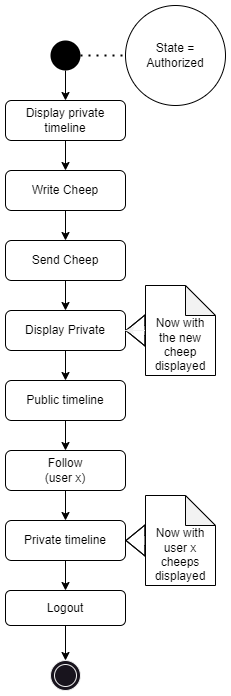

The diagram above was exported from draw.io. Its source (the exported page's mxGraphModel, read from the mxfile embedded in the PNG):
<mxGraphModel dx="1050" dy="717" grid="1" gridSize="10" guides="1" tooltips="1" connect="1" arrows="1" fold="1" page="1" pageScale="1" pageWidth="850" pageHeight="1100" background="#ffffff" math="0" shadow="0">
  <root>
    <mxCell id="0" />
    <mxCell id="1" parent="0" />
    <mxCell id="EOtpFSVBXlE4K6ZDtqPA-2" style="edgeStyle=orthogonalEdgeStyle;rounded=0;orthogonalLoop=1;jettySize=auto;html=1;exitX=0.5;exitY=1;exitDx=0;exitDy=0;strokeColor=#000000;" parent="1" source="EOtpFSVBXlE4K6ZDtqPA-1" target="EOtpFSVBXlE4K6ZDtqPA-4" edge="1">
      <mxGeometry relative="1" as="geometry">
        <mxPoint x="330" y="150" as="targetPoint" />
      </mxGeometry>
    </mxCell>
    <mxCell id="EOtpFSVBXlE4K6ZDtqPA-1" value="" style="ellipse;whiteSpace=wrap;html=1;aspect=fixed;fillStyle=solid;fillColor=#000000;strokeColor=none;" parent="1" vertex="1">
      <mxGeometry x="315" y="40" width="30" height="30" as="geometry" />
    </mxCell>
    <mxCell id="EOtpFSVBXlE4K6ZDtqPA-9" value="" style="edgeStyle=orthogonalEdgeStyle;rounded=0;orthogonalLoop=1;jettySize=auto;html=1;labelBackgroundColor=#000000;fontColor=#000000;strokeColor=#000000;" parent="1" source="EOtpFSVBXlE4K6ZDtqPA-4" target="EOtpFSVBXlE4K6ZDtqPA-7" edge="1">
      <mxGeometry relative="1" as="geometry" />
    </mxCell>
    <mxCell id="EOtpFSVBXlE4K6ZDtqPA-4" value="&lt;font color=&quot;#000000&quot;&gt;Display private timeline&lt;/font&gt;" style="rounded=1;whiteSpace=wrap;html=1;strokeColor=#000000;fillColor=#FFFFFF;" parent="1" vertex="1">
      <mxGeometry x="270" y="100" width="120" height="40" as="geometry" />
    </mxCell>
    <mxCell id="EOtpFSVBXlE4K6ZDtqPA-5" value="&lt;font color=&quot;#000000&quot;&gt;State =&lt;br&gt;Authorized&lt;/font&gt;" style="ellipse;whiteSpace=wrap;html=1;aspect=fixed;fillColor=#FFFFFF;strokeColor=#000000;" parent="1" vertex="1">
      <mxGeometry x="390" y="5" width="100" height="100" as="geometry" />
    </mxCell>
    <mxCell id="EOtpFSVBXlE4K6ZDtqPA-7" value="&lt;font color=&quot;#000000&quot;&gt;Write Cheep&lt;/font&gt;" style="rounded=1;whiteSpace=wrap;html=1;strokeColor=#000000;fillColor=#FFFFFF;" parent="1" vertex="1">
      <mxGeometry x="270" y="170" width="120" height="40" as="geometry" />
    </mxCell>
    <mxCell id="EOtpFSVBXlE4K6ZDtqPA-15" value="" style="edgeStyle=orthogonalEdgeStyle;rounded=0;orthogonalLoop=1;jettySize=auto;html=1;labelBackgroundColor=#000000;fontColor=#000000;strokeColor=#000000;exitX=0.5;exitY=1;exitDx=0;exitDy=0;entryX=0.5;entryY=0;entryDx=0;entryDy=0;" parent="1" source="EOtpFSVBXlE4K6ZDtqPA-7" target="EOtpFSVBXlE4K6ZDtqPA-20" edge="1">
      <mxGeometry relative="1" as="geometry">
        <mxPoint x="510" y="320" as="sourcePoint" />
        <mxPoint x="330" y="290" as="targetPoint" />
      </mxGeometry>
    </mxCell>
    <mxCell id="EOtpFSVBXlE4K6ZDtqPA-20" value="&lt;font color=&quot;#000000&quot;&gt;Send Cheep&lt;/font&gt;" style="rounded=1;whiteSpace=wrap;html=1;strokeColor=#000000;fillColor=#FFFFFF;" parent="1" vertex="1">
      <mxGeometry x="270" y="240" width="120" height="40" as="geometry" />
    </mxCell>
    <mxCell id="EOtpFSVBXlE4K6ZDtqPA-23" value="" style="endArrow=none;dashed=1;html=1;dashPattern=1 3;strokeWidth=2;rounded=0;entryX=0;entryY=0.5;entryDx=0;entryDy=0;strokeColor=#000000;exitX=1;exitY=0.5;exitDx=0;exitDy=0;" parent="1" source="EOtpFSVBXlE4K6ZDtqPA-1" target="EOtpFSVBXlE4K6ZDtqPA-5" edge="1">
      <mxGeometry width="50" height="50" relative="1" as="geometry">
        <mxPoint x="330" y="70" as="sourcePoint" />
        <mxPoint x="400" y="70" as="targetPoint" />
      </mxGeometry>
    </mxCell>
    <mxCell id="EOtpFSVBXlE4K6ZDtqPA-24" style="edgeStyle=orthogonalEdgeStyle;rounded=0;orthogonalLoop=1;jettySize=auto;html=1;strokeColor=#000000;exitX=0.5;exitY=1;exitDx=0;exitDy=0;entryX=0.5;entryY=0;entryDx=0;entryDy=0;" parent="1" source="EOtpFSVBXlE4K6ZDtqPA-20" target="EOtpFSVBXlE4K6ZDtqPA-25" edge="1">
      <mxGeometry relative="1" as="geometry">
        <mxPoint x="115" y="520" as="targetPoint" />
        <mxPoint x="100" y="450" as="sourcePoint" />
      </mxGeometry>
    </mxCell>
    <mxCell id="KkDP3Pk-4XLE3hpdCS47-11" value="" style="edgeStyle=orthogonalEdgeStyle;rounded=0;orthogonalLoop=1;jettySize=auto;html=1;entryX=0.5;entryY=0;entryDx=0;entryDy=0;strokeColor=#000000;" parent="1" source="EOtpFSVBXlE4K6ZDtqPA-25" target="KkDP3Pk-4XLE3hpdCS47-4" edge="1">
      <mxGeometry relative="1" as="geometry" />
    </mxCell>
    <mxCell id="EOtpFSVBXlE4K6ZDtqPA-25" value="&lt;font color=&quot;#000000&quot;&gt;Display Private&lt;/font&gt;" style="rounded=1;whiteSpace=wrap;html=1;strokeColor=#000000;fillColor=#FFFFFF;" parent="1" vertex="1">
      <mxGeometry x="270" y="310" width="120" height="40" as="geometry" />
    </mxCell>
    <mxCell id="EOtpFSVBXlE4K6ZDtqPA-26" value="" style="ellipse;shape=doubleEllipse;whiteSpace=wrap;html=1;aspect=fixed;" parent="1" vertex="1">
      <mxGeometry x="315" y="660" width="30" height="30" as="geometry" />
    </mxCell>
    <mxCell id="KkDP3Pk-4XLE3hpdCS47-2" value="" style="edgeStyle=orthogonalEdgeStyle;rounded=0;orthogonalLoop=1;jettySize=auto;html=1;strokeColor=#000000;shape=flexArrow;" parent="1" source="KkDP3Pk-4XLE3hpdCS47-1" target="EOtpFSVBXlE4K6ZDtqPA-25" edge="1">
      <mxGeometry relative="1" as="geometry" />
    </mxCell>
    <mxCell id="KkDP3Pk-4XLE3hpdCS47-3" value="" style="edgeStyle=orthogonalEdgeStyle;rounded=0;orthogonalLoop=1;jettySize=auto;html=1;" parent="1" source="KkDP3Pk-4XLE3hpdCS47-1" target="EOtpFSVBXlE4K6ZDtqPA-25" edge="1">
      <mxGeometry relative="1" as="geometry" />
    </mxCell>
    <mxCell id="KkDP3Pk-4XLE3hpdCS47-1" value="&lt;div&gt;&lt;font style=&quot;&quot; color=&quot;#000000&quot;&gt;&lt;br&gt;&lt;/font&gt;&lt;/div&gt;&lt;font style=&quot;&quot; color=&quot;#000000&quot;&gt;&lt;div&gt;&lt;font style=&quot;&quot; color=&quot;#000000&quot;&gt;&lt;br&gt;&lt;/font&gt;&lt;/div&gt;Now with the new cheep displayed&lt;/font&gt;" style="shape=note;whiteSpace=wrap;html=1;backgroundOutline=1;darkOpacity=0.05;fillColor=#FFFFFF;strokeColor=#000000;" parent="1" vertex="1">
      <mxGeometry x="410" y="285" width="70" height="90" as="geometry" />
    </mxCell>
    <mxCell id="KkDP3Pk-4XLE3hpdCS47-12" value="" style="edgeStyle=orthogonalEdgeStyle;rounded=0;orthogonalLoop=1;jettySize=auto;html=1;entryX=0.5;entryY=0;entryDx=0;entryDy=0;strokeColor=#000000;" parent="1" source="KkDP3Pk-4XLE3hpdCS47-4" target="KkDP3Pk-4XLE3hpdCS47-5" edge="1">
      <mxGeometry relative="1" as="geometry" />
    </mxCell>
    <mxCell id="KkDP3Pk-4XLE3hpdCS47-4" value="&lt;font color=&quot;#000000&quot;&gt;Public timeline&lt;/font&gt;" style="rounded=1;whiteSpace=wrap;html=1;strokeColor=#000000;fillColor=#FFFFFF;" parent="1" vertex="1">
      <mxGeometry x="270" y="380" width="120" height="40" as="geometry" />
    </mxCell>
    <mxCell id="KkDP3Pk-4XLE3hpdCS47-13" value="" style="edgeStyle=orthogonalEdgeStyle;rounded=0;orthogonalLoop=1;jettySize=auto;html=1;strokeColor=#000000;" parent="1" source="KkDP3Pk-4XLE3hpdCS47-5" target="KkDP3Pk-4XLE3hpdCS47-6" edge="1">
      <mxGeometry relative="1" as="geometry" />
    </mxCell>
    <mxCell id="KkDP3Pk-4XLE3hpdCS47-5" value="&lt;font color=&quot;#000000&quot;&gt;Follow &lt;br&gt;(user x)&lt;/font&gt;" style="rounded=1;whiteSpace=wrap;html=1;strokeColor=#000000;fillColor=#FFFFFF;" parent="1" vertex="1">
      <mxGeometry x="270" y="450" width="120" height="40" as="geometry" />
    </mxCell>
    <mxCell id="KkDP3Pk-4XLE3hpdCS47-15" value="" style="edgeStyle=orthogonalEdgeStyle;rounded=0;orthogonalLoop=1;jettySize=auto;html=1;strokeColor=#000000;" parent="1" source="KkDP3Pk-4XLE3hpdCS47-6" target="KkDP3Pk-4XLE3hpdCS47-14" edge="1">
      <mxGeometry relative="1" as="geometry" />
    </mxCell>
    <mxCell id="KkDP3Pk-4XLE3hpdCS47-6" value="&lt;font color=&quot;#000000&quot;&gt;Private timeline&lt;br&gt;&lt;/font&gt;" style="rounded=1;whiteSpace=wrap;html=1;strokeColor=#000000;fillColor=#FFFFFF;align=center;" parent="1" vertex="1">
      <mxGeometry x="270" y="520" width="120" height="40" as="geometry" />
    </mxCell>
    <mxCell id="KkDP3Pk-4XLE3hpdCS47-8" value="" style="edgeStyle=orthogonalEdgeStyle;rounded=0;orthogonalLoop=1;jettySize=auto;html=1;strokeColor=#000000;shape=flexArrow;" parent="1" source="KkDP3Pk-4XLE3hpdCS47-7" target="KkDP3Pk-4XLE3hpdCS47-6" edge="1">
      <mxGeometry relative="1" as="geometry" />
    </mxCell>
    <mxCell id="KkDP3Pk-4XLE3hpdCS47-7" value="&lt;div&gt;&lt;font style=&quot;&quot; color=&quot;#000000&quot;&gt;&lt;br&gt;&lt;/font&gt;&lt;/div&gt;&lt;font style=&quot;&quot; color=&quot;#000000&quot;&gt;&lt;div&gt;&lt;font style=&quot;&quot; color=&quot;#000000&quot;&gt;&lt;br&gt;&lt;/font&gt;&lt;/div&gt;Now with user x cheeps displayed&lt;/font&gt;" style="shape=note;whiteSpace=wrap;html=1;backgroundOutline=1;darkOpacity=0.05;fillColor=#FFFFFF;strokeColor=#000000;" parent="1" vertex="1">
      <mxGeometry x="410" y="495" width="70" height="90" as="geometry" />
    </mxCell>
    <mxCell id="KkDP3Pk-4XLE3hpdCS47-17" value="" style="edgeStyle=orthogonalEdgeStyle;rounded=0;orthogonalLoop=1;jettySize=auto;html=1;strokeColor=#000000;" parent="1" source="KkDP3Pk-4XLE3hpdCS47-14" target="EOtpFSVBXlE4K6ZDtqPA-26" edge="1">
      <mxGeometry relative="1" as="geometry" />
    </mxCell>
    <mxCell id="KkDP3Pk-4XLE3hpdCS47-14" value="&lt;font color=&quot;#000000&quot;&gt;Logout&lt;/font&gt;" style="rounded=1;whiteSpace=wrap;html=1;strokeColor=#000000;fillColor=#FFFFFF;" parent="1" vertex="1">
      <mxGeometry x="270" y="590" width="120" height="35" as="geometry" />
    </mxCell>
  </root>
</mxGraphModel>